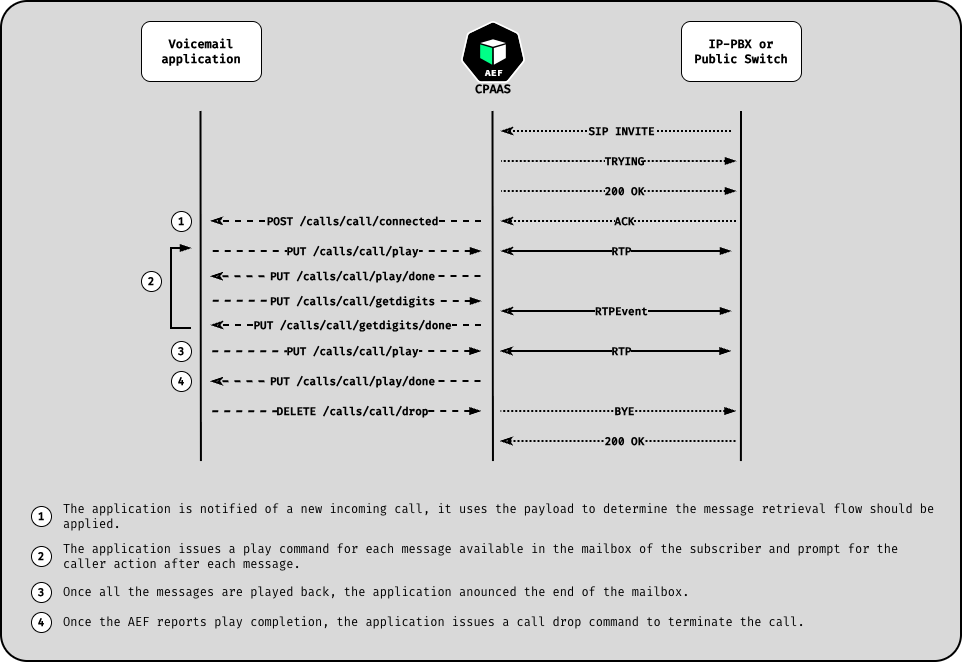

The diagram above was exported from draw.io. Its source (the exported page's mxGraphModel, read from the mxfile embedded in the PNG):
<mxGraphModel dx="1267" dy="1412" grid="1" gridSize="10" guides="1" tooltips="1" connect="1" arrows="1" fold="1" page="1" pageScale="1" pageWidth="1600" pageHeight="900" math="0" shadow="0">
  <root>
    <mxCell id="0" />
    <mxCell id="1" parent="0" />
    <mxCell id="jsBX24NLoER9ZQZFLgWJ-66" parent="1" style="rounded=1;whiteSpace=wrap;html=1;fillColor=#d9d9d9;fontColor=#333333;strokeColor=#000000;strokeWidth=2;glass=0;arcSize=4;imageHeight=24;" value="" vertex="1">
      <mxGeometry height="660" width="960" x="10" y="20" as="geometry" />
    </mxCell>
    <mxCell id="jsBX24NLoER9ZQZFLgWJ-10" parent="1" style="shape=image;verticalLabelPosition=bottom;verticalAlign=top;imageAspect=0;aspect=fixed;image=data:image/png,(base64 omitted: 9232 chars);fontFamily=Fira Code;fontSource=https%3A%2F%2Ffonts.googleapis.com%2Fcss%3Ffamily%3DFira%2BCode;fontStyle=1;spacing=-6;" value="CPAAS" vertex="1">
      <mxGeometry height="62" width="64" x="470" y="40" as="geometry" />
    </mxCell>
    <mxCell id="jsBX24NLoER9ZQZFLgWJ-13" parent="1" style="rounded=1;whiteSpace=wrap;html=1;" value="&lt;font data-font-src=&quot;https://fonts.googleapis.com/css?family=Fira+Code&quot; face=&quot;Fira Code&quot;&gt;&lt;b&gt;Voicemail application&lt;/b&gt;&lt;/font&gt;" vertex="1">
      <mxGeometry height="60" width="120" x="150" y="40" as="geometry" />
    </mxCell>
    <mxCell id="jsBX24NLoER9ZQZFLgWJ-17" parent="1" style="rounded=1;whiteSpace=wrap;html=1;" value="&lt;font data-font-src=&quot;https://fonts.googleapis.com/css?family=Fira+Code&quot; face=&quot;Fira Code&quot;&gt;&lt;b&gt;IP-PBX or&lt;br&gt;Public Switch&lt;br&gt;&lt;/b&gt;&lt;/font&gt;" vertex="1">
      <mxGeometry height="60" width="120" x="690" y="40" as="geometry" />
    </mxCell>
    <mxCell id="jsBX24NLoER9ZQZFLgWJ-19" edge="1" parent="1" style="endArrow=none;html=1;rounded=0;strokeWidth=2;exitX=0.204;exitY=0.595;exitDx=0;exitDy=0;exitPerimeter=0;" value="">
      <mxGeometry height="50" relative="1" width="50" as="geometry">
        <mxPoint x="209.92000000000007" y="480.04999999999995" as="sourcePoint" />
        <mxPoint x="209.5" y="130" as="targetPoint" />
      </mxGeometry>
    </mxCell>
    <mxCell id="jsBX24NLoER9ZQZFLgWJ-21" edge="1" parent="1" style="endArrow=none;html=1;rounded=0;strokeWidth=2;exitX=0.502;exitY=0.595;exitDx=0;exitDy=0;exitPerimeter=0;" value="">
      <mxGeometry height="50" relative="1" width="50" as="geometry">
        <mxPoint x="501.96000000000004" y="480.04999999999995" as="sourcePoint" />
        <mxPoint x="501.5" y="130" as="targetPoint" />
      </mxGeometry>
    </mxCell>
    <mxCell id="jsBX24NLoER9ZQZFLgWJ-22" edge="1" parent="1" style="endArrow=none;html=1;rounded=0;strokeWidth=2;exitX=0.755;exitY=0.595;exitDx=0;exitDy=0;exitPerimeter=0;" value="">
      <mxGeometry height="50" relative="1" width="50" as="geometry">
        <mxPoint x="749.8999999999999" y="480.04999999999995" as="sourcePoint" />
        <mxPoint x="750" y="130" as="targetPoint" />
      </mxGeometry>
    </mxCell>
    <mxCell id="jsBX24NLoER9ZQZFLgWJ-24" edge="1" parent="1" style="endArrow=classicThin;html=1;rounded=0;endFill=0;strokeWidth=2;labelBackgroundColor=#d9d9d9;fontFamily=Fira Code;fontSource=https%3A%2F%2Ffonts.googleapis.com%2Fcss%3Ffamily%3DFira%2BCode;dashed=1;dashPattern=1 1;" value="&lt;font data-font-src=&quot;https://fonts.googleapis.com/css?family=Fira+Code&quot;&gt;&lt;b&gt;SIP INVITE&lt;/b&gt;&lt;/font&gt;">
      <mxGeometry height="50" relative="1" width="50" x="-0.0435" as="geometry">
        <mxPoint as="offset" />
        <mxPoint x="740" y="150" as="sourcePoint" />
        <mxPoint x="510" y="150" as="targetPoint" />
      </mxGeometry>
    </mxCell>
    <mxCell id="jsBX24NLoER9ZQZFLgWJ-27" edge="1" parent="1" style="endArrow=classicThin;html=1;rounded=0;endFill=0;strokeWidth=2;labelBackgroundColor=#d9d9d9;fontFamily=Fira Code;fontSource=https%3A%2F%2Ffonts.googleapis.com%2Fcss%3Ffamily%3DFira%2BCode;fontSize=11;dashed=1;entryX=0.214;entryY=0.291;entryDx=0;entryDy=0;entryPerimeter=0;" value="&lt;div style=&quot;font-size: 11px; line-height: 19px;&quot;&gt;&lt;b style=&quot;border-color: var(--border-color);&quot;&gt;POST /calls/call/connected&lt;/b&gt;&lt;br&gt;&lt;/div&gt;">
      <mxGeometry height="50" relative="1" width="50" x="-0.0435" as="geometry">
        <mxPoint as="offset" />
        <mxPoint x="490" y="240" as="sourcePoint" />
        <mxPoint x="219.72000000000003" y="239.8900000000001" as="targetPoint" />
      </mxGeometry>
    </mxCell>
    <mxCell id="jsBX24NLoER9ZQZFLgWJ-28" edge="1" parent="1" style="endArrow=none;html=1;rounded=0;endFill=0;strokeWidth=2;labelBackgroundColor=#d9d9d9;startArrow=blockThin;startFill=1;fontFamily=Fira Code;fontSource=https%3A%2F%2Ffonts.googleapis.com%2Fcss%3Ffamily%3DFira%2BCode;dashed=1;dashPattern=1 1;" value="&lt;font data-font-src=&quot;https://fonts.googleapis.com/css?family=Fira+Code&quot;&gt;&lt;b&gt;TRYING&lt;/b&gt;&lt;/font&gt;">
      <mxGeometry height="50" relative="1" width="50" x="-0.0435" as="geometry">
        <mxPoint as="offset" />
        <mxPoint x="745" y="180" as="sourcePoint" />
        <mxPoint x="510" y="180" as="targetPoint" />
      </mxGeometry>
    </mxCell>
    <mxCell id="jsBX24NLoER9ZQZFLgWJ-29" edge="1" parent="1" style="endArrow=none;html=1;rounded=0;endFill=0;strokeWidth=2;labelBackgroundColor=#d9d9d9;startArrow=blockThin;startFill=1;fontFamily=Fira Code;fontSource=https%3A%2F%2Ffonts.googleapis.com%2Fcss%3Ffamily%3DFira%2BCode;dashed=1;dashPattern=1 1;" value="&lt;font&gt;&lt;b&gt;200 OK&lt;/b&gt;&lt;/font&gt;">
      <mxGeometry height="50" relative="1" width="50" x="-0.0435" as="geometry">
        <mxPoint as="offset" />
        <mxPoint x="745" y="210" as="sourcePoint" />
        <mxPoint x="510" y="210" as="targetPoint" />
      </mxGeometry>
    </mxCell>
    <mxCell id="jsBX24NLoER9ZQZFLgWJ-30" edge="1" parent="1" style="endArrow=classicThin;html=1;rounded=0;endFill=0;strokeWidth=2;labelBackgroundColor=#d9d9d9;fontFamily=Fira Code;fontSource=https%3A%2F%2Ffonts.googleapis.com%2Fcss%3Ffamily%3DFira%2BCode;dashed=1;dashPattern=1 1;" value="&lt;font data-font-src=&quot;https://fonts.googleapis.com/css?family=Fira+Code&quot;&gt;&lt;b&gt;ACK&lt;/b&gt;&lt;/font&gt;">
      <mxGeometry height="50" relative="1" width="50" x="-0.0435" as="geometry">
        <mxPoint as="offset" />
        <mxPoint x="745" y="240" as="sourcePoint" />
        <mxPoint x="510" y="240" as="targetPoint" />
      </mxGeometry>
    </mxCell>
    <mxCell id="jsBX24NLoER9ZQZFLgWJ-31" edge="1" parent="1" style="endArrow=none;html=1;rounded=0;endFill=0;strokeWidth=2;labelBackgroundColor=#d9d9d9;fontFamily=Fira Code;fontSource=https%3A%2F%2Ffonts.googleapis.com%2Fcss%3Ffamily%3DFira%2BCode;fontSize=11;startArrow=blockThin;startFill=1;dashed=1;entryX=0.214;entryY=0.329;entryDx=0;entryDy=0;entryPerimeter=0;" value="&lt;div style=&quot;font-size: 11px; line-height: 19px;&quot;&gt;&lt;b style=&quot;border-color: var(--border-color);&quot;&gt;PUT /calls/call/play&lt;/b&gt;&lt;br&gt;&lt;/div&gt;">
      <mxGeometry height="50" relative="1" width="50" x="-0.0435" as="geometry">
        <mxPoint as="offset" />
        <mxPoint x="490" y="270" as="sourcePoint" />
        <mxPoint x="219.72000000000003" y="269.90999999999997" as="targetPoint" />
      </mxGeometry>
    </mxCell>
    <mxCell id="jsBX24NLoER9ZQZFLgWJ-32" parent="1" style="ellipse;whiteSpace=wrap;html=1;aspect=fixed;fontFamily=Fira Code;fontSource=https%3A%2F%2Ffonts.googleapis.com%2Fcss%3Ffamily%3DFira%2BCode;fontStyle=1;fontSize=11;" value="1" vertex="1">
      <mxGeometry height="20" width="20" x="180" y="230" as="geometry" />
    </mxCell>
    <mxCell id="jsBX24NLoER9ZQZFLgWJ-33" parent="1" style="ellipse;whiteSpace=wrap;html=1;aspect=fixed;fontFamily=Fira Code;fontSource=https%3A%2F%2Ffonts.googleapis.com%2Fcss%3Ffamily%3DFira%2BCode;fontStyle=1;fontSize=11;" value="2" vertex="1">
      <mxGeometry height="20" width="20" x="150" y="290" as="geometry" />
    </mxCell>
    <mxCell id="jsBX24NLoER9ZQZFLgWJ-35" edge="1" parent="1" style="endArrow=classicThin;html=1;rounded=0;endFill=0;strokeWidth=2;labelBackgroundColor=#d9d9d9;fontFamily=Fira Code;fontSource=https%3A%2F%2Ffonts.googleapis.com%2Fcss%3Ffamily%3DFira%2BCode;startArrow=blockThin;startFill=1;" value="&lt;font data-font-src=&quot;https://fonts.googleapis.com/css?family=Fira+Code&quot;&gt;&lt;b&gt;RTP&lt;/b&gt;&lt;/font&gt;">
      <mxGeometry height="50" relative="1" width="50" x="-0.0435" as="geometry">
        <mxPoint as="offset" />
        <mxPoint x="740" y="270" as="sourcePoint" />
        <mxPoint x="510" y="270" as="targetPoint" />
      </mxGeometry>
    </mxCell>
    <mxCell id="jsBX24NLoER9ZQZFLgWJ-37" edge="1" parent="1" style="endArrow=classicThin;html=1;rounded=0;endFill=0;strokeWidth=2;labelBackgroundColor=#d9d9d9;fontFamily=Fira Code;fontSource=https%3A%2F%2Ffonts.googleapis.com%2Fcss%3Ffamily%3DFira%2BCode;fontSize=11;dashed=1;entryX=0.214;entryY=0.361;entryDx=0;entryDy=0;entryPerimeter=0;" value="&lt;div style=&quot;font-size: 11px; line-height: 19px;&quot;&gt;&lt;b style=&quot;border-color: var(--border-color);&quot;&gt;PUT /calls/call/play/done&lt;/b&gt;&lt;br&gt;&lt;/div&gt;">
      <mxGeometry height="50" relative="1" width="50" x="-0.0435" as="geometry">
        <mxPoint as="offset" />
        <mxPoint x="489.5" y="295" as="sourcePoint" />
        <mxPoint x="219.72000000000003" y="295.19000000000005" as="targetPoint" />
      </mxGeometry>
    </mxCell>
    <mxCell id="jsBX24NLoER9ZQZFLgWJ-39" parent="1" style="ellipse;whiteSpace=wrap;html=1;aspect=fixed;fontFamily=Fira Code;fontSource=https%3A%2F%2Ffonts.googleapis.com%2Fcss%3Ffamily%3DFira%2BCode;fontStyle=1;fontSize=11;" value="3" vertex="1">
      <mxGeometry height="20" width="20" x="180" y="360" as="geometry" />
    </mxCell>
    <mxCell id="jsBX24NLoER9ZQZFLgWJ-40" edge="1" parent="1" style="endArrow=none;html=1;rounded=0;endFill=0;strokeWidth=2;labelBackgroundColor=#d9d9d9;fontFamily=Fira Code;fontSource=https%3A%2F%2Ffonts.googleapis.com%2Fcss%3Ffamily%3DFira%2BCode;fontSize=11;startArrow=blockThin;startFill=1;dashed=1;entryX=0.214;entryY=0.456;entryDx=0;entryDy=0;entryPerimeter=0;" value="&lt;div style=&quot;font-size: 11px; line-height: 19px;&quot;&gt;&lt;b style=&quot;border-color: var(--border-color);&quot;&gt;PUT /calls/call/play&lt;/b&gt;&lt;br&gt;&lt;/div&gt;">
      <mxGeometry height="50" relative="1" width="50" x="-0.0435" as="geometry">
        <mxPoint as="offset" />
        <mxPoint x="489.5" y="370" as="sourcePoint" />
        <mxPoint x="219.72000000000003" y="370.24" as="targetPoint" />
      </mxGeometry>
    </mxCell>
    <mxCell id="jsBX24NLoER9ZQZFLgWJ-43" edge="1" parent="1" style="endArrow=classicThin;html=1;rounded=0;endFill=0;strokeWidth=2;labelBackgroundColor=#d9d9d9;fontFamily=Fira Code;fontSource=https%3A%2F%2Ffonts.googleapis.com%2Fcss%3Ffamily%3DFira%2BCode;startArrow=blockThin;startFill=1;" value="&lt;font data-font-src=&quot;https://fonts.googleapis.com/css?family=Fira+Code&quot;&gt;&lt;b&gt;RTP&lt;/b&gt;&lt;/font&gt;">
      <mxGeometry height="50" relative="1" width="50" x="-0.0435" as="geometry">
        <mxPoint as="offset" />
        <mxPoint x="739.5" y="370" as="sourcePoint" />
        <mxPoint x="509.5" y="370" as="targetPoint" />
      </mxGeometry>
    </mxCell>
    <mxCell id="jsBX24NLoER9ZQZFLgWJ-44" edge="1" parent="1" style="endArrow=classicThin;html=1;rounded=0;endFill=0;strokeWidth=2;labelBackgroundColor=#d9d9d9;fontFamily=Fira Code;fontSource=https%3A%2F%2Ffonts.googleapis.com%2Fcss%3Ffamily%3DFira%2BCode;fontSize=11;dashed=1;entryX=0.214;entryY=0.494;entryDx=0;entryDy=0;entryPerimeter=0;" value="&lt;div style=&quot;font-size: 11px; line-height: 19px;&quot;&gt;&lt;b style=&quot;border-color: var(--border-color);&quot;&gt;PUT /calls/call/play/done&lt;/b&gt;&lt;br&gt;&lt;/div&gt;">
      <mxGeometry height="50" relative="1" width="50" x="-0.0435" as="geometry">
        <mxPoint as="offset" />
        <mxPoint x="489.5" y="400" as="sourcePoint" />
        <mxPoint x="219.72000000000003" y="400.26" as="targetPoint" />
      </mxGeometry>
    </mxCell>
    <mxCell id="jsBX24NLoER9ZQZFLgWJ-45" parent="1" style="ellipse;whiteSpace=wrap;html=1;aspect=fixed;fontFamily=Fira Code;fontSource=https%3A%2F%2Ffonts.googleapis.com%2Fcss%3Ffamily%3DFira%2BCode;fontStyle=1;fontSize=11;" value="4" vertex="1">
      <mxGeometry height="20" width="20" x="180" y="390" as="geometry" />
    </mxCell>
    <mxCell id="jsBX24NLoER9ZQZFLgWJ-46" edge="1" parent="1" style="endArrow=none;html=1;rounded=0;endFill=0;strokeWidth=2;labelBackgroundColor=#d9d9d9;fontFamily=Fira Code;fontSource=https%3A%2F%2Ffonts.googleapis.com%2Fcss%3Ffamily%3DFira%2BCode;fontSize=11;startArrow=blockThin;startFill=1;dashed=1;entryX=0.214;entryY=0.532;entryDx=0;entryDy=0;entryPerimeter=0;" value="&lt;div style=&quot;font-size: 11px; line-height: 19px;&quot;&gt;&lt;b style=&quot;border-color: var(--border-color);&quot;&gt;DELETE /calls/call/drop&lt;/b&gt;&lt;br&gt;&lt;/div&gt;">
      <mxGeometry height="50" relative="1" width="50" x="-0.0435" as="geometry">
        <mxPoint as="offset" />
        <mxPoint x="489.5" y="430" as="sourcePoint" />
        <mxPoint x="219.72000000000003" y="430.2800000000002" as="targetPoint" />
      </mxGeometry>
    </mxCell>
    <mxCell id="jsBX24NLoER9ZQZFLgWJ-48" edge="1" parent="1" style="endArrow=none;html=1;rounded=0;endFill=0;strokeWidth=2;labelBackgroundColor=#d9d9d9;startArrow=blockThin;startFill=1;fontFamily=Fira Code;fontSource=https%3A%2F%2Ffonts.googleapis.com%2Fcss%3Ffamily%3DFira%2BCode;dashed=1;dashPattern=1 1;" value="&lt;font data-font-src=&quot;https://fonts.googleapis.com/css?family=Fira+Code&quot;&gt;&lt;b&gt;BYE&lt;/b&gt;&lt;/font&gt;">
      <mxGeometry height="50" relative="1" width="50" x="-0.0435" as="geometry">
        <mxPoint as="offset" />
        <mxPoint x="744.5" y="430" as="sourcePoint" />
        <mxPoint x="509.5" y="430" as="targetPoint" />
      </mxGeometry>
    </mxCell>
    <mxCell id="jsBX24NLoER9ZQZFLgWJ-49" edge="1" parent="1" style="endArrow=classicThin;html=1;rounded=0;endFill=0;strokeWidth=2;labelBackgroundColor=#d9d9d9;fontFamily=Fira Code;fontSource=https%3A%2F%2Ffonts.googleapis.com%2Fcss%3Ffamily%3DFira%2BCode;dashed=1;dashPattern=1 1;" value="&lt;b&gt;200 OK&lt;/b&gt;">
      <mxGeometry height="50" relative="1" width="50" x="-0.0435" as="geometry">
        <mxPoint as="offset" />
        <mxPoint x="744.5" y="460" as="sourcePoint" />
        <mxPoint x="509.5" y="460" as="targetPoint" />
      </mxGeometry>
    </mxCell>
    <mxCell id="jsBX24NLoER9ZQZFLgWJ-52" parent="1" style="ellipse;whiteSpace=wrap;html=1;aspect=fixed;fontFamily=Fira Code;fontSource=https%3A%2F%2Ffonts.googleapis.com%2Fcss%3Ffamily%3DFira%2BCode;fontStyle=1;fontSize=11;" value="1" vertex="1">
      <mxGeometry height="20" width="20" x="40" y="525" as="geometry" />
    </mxCell>
    <mxCell id="jsBX24NLoER9ZQZFLgWJ-53" parent="1" style="ellipse;whiteSpace=wrap;html=1;aspect=fixed;fontFamily=Fira Code;fontSource=https%3A%2F%2Ffonts.googleapis.com%2Fcss%3Ffamily%3DFira%2BCode;fontStyle=1;fontSize=11;" value="2" vertex="1">
      <mxGeometry height="20" width="20" x="40" y="565" as="geometry" />
    </mxCell>
    <mxCell id="jsBX24NLoER9ZQZFLgWJ-54" parent="1" style="ellipse;whiteSpace=wrap;html=1;aspect=fixed;fontFamily=Fira Code;fontSource=https%3A%2F%2Ffonts.googleapis.com%2Fcss%3Ffamily%3DFira%2BCode;fontStyle=1;fontSize=11;" value="3" vertex="1">
      <mxGeometry height="20" width="20" x="40" y="601" as="geometry" />
    </mxCell>
    <mxCell id="jsBX24NLoER9ZQZFLgWJ-55" parent="1" style="ellipse;whiteSpace=wrap;html=1;aspect=fixed;fontFamily=Fira Code;fontSource=https%3A%2F%2Ffonts.googleapis.com%2Fcss%3Ffamily%3DFira%2BCode;fontStyle=1;fontSize=11;" value="4" vertex="1">
      <mxGeometry height="20" width="20" x="40" y="631" as="geometry" />
    </mxCell>
    <mxCell id="jsBX24NLoER9ZQZFLgWJ-56" parent="1" style="text;html=1;strokeColor=none;fillColor=none;align=left;verticalAlign=middle;whiteSpace=wrap;rounded=0;fontFamily=Fira Code;fontSource=https%3A%2F%2Ffonts.googleapis.com%2Fcss%3Ffamily%3DFira%2BCode;fontStyle=0" value="The application is notified of a new incoming call, it uses the payload to determine the message retrieval flow should be applied." vertex="1">
      <mxGeometry height="30" width="900" x="70" y="520" as="geometry" />
    </mxCell>
    <mxCell id="jsBX24NLoER9ZQZFLgWJ-57" parent="1" style="text;html=1;strokeColor=none;fillColor=none;align=left;verticalAlign=middle;whiteSpace=wrap;rounded=0;fontFamily=Fira Code;fontSource=https%3A%2F%2Ffonts.googleapis.com%2Fcss%3Ffamily%3DFira%2BCode;fontStyle=0" value="The application issues a play command for each message available in the mailbox of the subscriber and prompt for the caller action after each message." vertex="1">
      <mxGeometry height="30" width="870" x="70" y="560" as="geometry" />
    </mxCell>
    <mxCell id="jsBX24NLoER9ZQZFLgWJ-58" parent="1" style="text;html=1;strokeColor=none;fillColor=none;align=left;verticalAlign=middle;whiteSpace=wrap;rounded=0;fontFamily=Fira Code;fontSource=https%3A%2F%2Ffonts.googleapis.com%2Fcss%3Ffamily%3DFira%2BCode;fontStyle=0" value="Once all the messages are played back, the application anounced the end of the mailbox." vertex="1">
      <mxGeometry height="30" width="870" x="70" y="596" as="geometry" />
    </mxCell>
    <mxCell id="jsBX24NLoER9ZQZFLgWJ-59" parent="1" style="text;html=1;strokeColor=none;fillColor=none;align=left;verticalAlign=middle;whiteSpace=wrap;rounded=0;fontFamily=Fira Code;fontSource=https%3A%2F%2Ffonts.googleapis.com%2Fcss%3Ffamily%3DFira%2BCode;fontStyle=0" value="Once the AEF reports play completion, the application issues a call drop command to terminate the call." vertex="1">
      <mxGeometry height="30" width="870" x="70" y="626" as="geometry" />
    </mxCell>
    <mxCell id="jsBX24NLoER9ZQZFLgWJ-60" edge="1" parent="1" style="endArrow=none;html=1;rounded=0;edgeStyle=orthogonalEdgeStyle;strokeWidth=2;startArrow=blockThin;startFill=1;endFill=0;" value="">
      <mxGeometry height="50" relative="1" width="50" as="geometry">
        <Array as="points">
          <mxPoint x="180" y="267" />
          <mxPoint x="180" y="347" />
          <mxPoint x="200" y="347" />
        </Array>
        <mxPoint x="200" y="267" as="sourcePoint" />
        <mxPoint x="200" y="347" as="targetPoint" />
      </mxGeometry>
    </mxCell>
    <mxCell id="jsBX24NLoER9ZQZFLgWJ-62" edge="1" parent="1" style="endArrow=none;html=1;rounded=0;endFill=0;strokeWidth=2;labelBackgroundColor=#d9d9d9;fontFamily=Fira Code;fontSource=https%3A%2F%2Ffonts.googleapis.com%2Fcss%3Ffamily%3DFira%2BCode;fontSize=11;startArrow=blockThin;startFill=1;dashed=1;entryX=0.214;entryY=0.392;entryDx=0;entryDy=0;entryPerimeter=0;" value="&lt;div style=&quot;font-size: 11px; line-height: 19px;&quot;&gt;&lt;b style=&quot;border-color: var(--border-color);&quot;&gt;PUT /calls/call/getdigits&lt;/b&gt;&lt;br&gt;&lt;/div&gt;">
      <mxGeometry height="50" relative="1" width="50" x="-0.0435" as="geometry">
        <mxPoint as="offset" />
        <mxPoint x="490" y="320" as="sourcePoint" />
        <mxPoint x="219.72000000000003" y="319.68000000000006" as="targetPoint" />
      </mxGeometry>
    </mxCell>
    <mxCell id="jsBX24NLoER9ZQZFLgWJ-63" edge="1" parent="1" style="endArrow=classicThin;html=1;rounded=0;endFill=0;strokeWidth=2;labelBackgroundColor=#d9d9d9;fontFamily=Fira Code;fontSource=https%3A%2F%2Ffonts.googleapis.com%2Fcss%3Ffamily%3DFira%2BCode;fontSize=11;dashed=1;" value="&lt;div style=&quot;font-size: 11px; line-height: 19px;&quot;&gt;&lt;b style=&quot;border-color: var(--border-color);&quot;&gt;PUT /calls/call/getdigits/done&lt;/b&gt;&lt;br&gt;&lt;/div&gt;">
      <mxGeometry height="50" relative="1" width="50" x="-0.0435" as="geometry">
        <mxPoint as="offset" />
        <mxPoint x="490" y="344" as="sourcePoint" />
        <mxPoint x="220" y="344" as="targetPoint" />
      </mxGeometry>
    </mxCell>
    <mxCell id="jsBX24NLoER9ZQZFLgWJ-65" edge="1" parent="1" style="endArrow=classicThin;html=1;rounded=0;endFill=0;strokeWidth=2;labelBackgroundColor=#d9d9d9;fontFamily=Fira Code;fontSource=https%3A%2F%2Ffonts.googleapis.com%2Fcss%3Ffamily%3DFira%2BCode;startArrow=blockThin;startFill=1;" value="&lt;font data-font-src=&quot;https://fonts.googleapis.com/css?family=Fira+Code&quot;&gt;&lt;b&gt;RTPEvent&lt;/b&gt;&lt;/font&gt;">
      <mxGeometry height="50" relative="1" width="50" x="-0.0435" as="geometry">
        <mxPoint as="offset" />
        <mxPoint x="740" y="330" as="sourcePoint" />
        <mxPoint x="510" y="330" as="targetPoint" />
      </mxGeometry>
    </mxCell>
  </root>
</mxGraphModel>